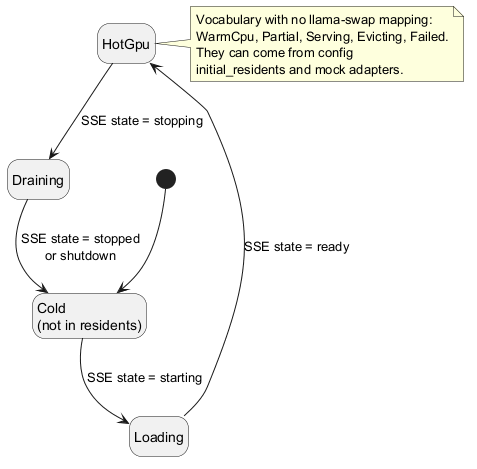

The diagram above was rendered by PlantUML. Its source (embedded in the PNG):
@startuml 14_state_residency
' ResidencyState as observed through llama-swap's event stream. Anemoi reports these
' states; it does not enforce them, and the enum has no transition function.
skinparam shadowing false
hide empty description

state "Cold\n(not in residents)" as Cold
state "Loading" as Loading
state "HotGpu" as HotGpu
state "Draining" as Draining

[*] --> Cold
Cold --> Loading : SSE state = starting
Loading --> HotGpu : SSE state = ready
HotGpu --> Draining : SSE state = stopping
Draining --> Cold : SSE state = stopped\nor shutdown

note right of HotGpu
  Vocabulary with no llama-swap mapping:
  WarmCpu, Partial, Serving, Evicting, Failed.
  They can come from config
  initial_residents and mock adapters.
end note
@enduml